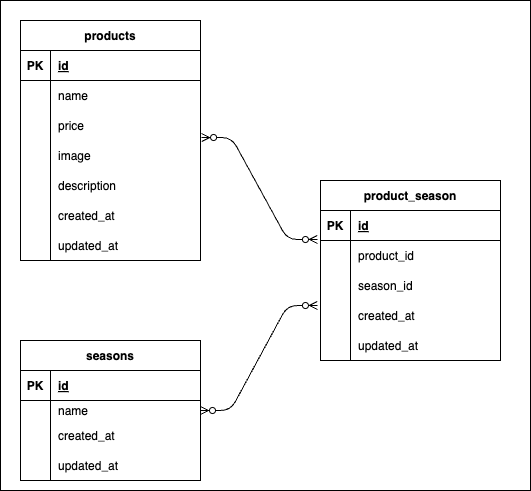

The diagram above was exported from draw.io. Its source (the exported page's mxGraphModel, read from the mxfile embedded in the PNG):
<mxGraphModel dx="251" dy="249" grid="1" gridSize="10" guides="1" tooltips="1" connect="1" arrows="1" fold="1" page="1" pageScale="1" pageWidth="827" pageHeight="1169" math="0" shadow="0">
  <root>
    <mxCell id="0" />
    <mxCell id="1" parent="0" />
    <mxCell id="64" value="" style="rounded=0;whiteSpace=wrap;html=1;shadow=0;" vertex="1" parent="1">
      <mxGeometry x="120" y="100" width="530" height="490" as="geometry" />
    </mxCell>
    <mxCell id="62" value="" style="rounded=0;whiteSpace=wrap;html=1;shadow=0;" vertex="1" parent="1">
      <mxGeometry x="440" y="310" width="180" height="150" as="geometry" />
    </mxCell>
    <mxCell id="60" value="" style="rounded=0;whiteSpace=wrap;html=1;shadow=0;" vertex="1" parent="1">
      <mxGeometry x="140" y="150" width="180" height="210" as="geometry" />
    </mxCell>
    <mxCell id="59" value="" style="rounded=0;whiteSpace=wrap;html=1;shadow=0;" vertex="1" parent="1">
      <mxGeometry x="140" y="470" width="180" height="110" as="geometry" />
    </mxCell>
    <mxCell id="2" value="products" style="shape=table;startSize=30;container=1;collapsible=1;childLayout=tableLayout;fixedRows=1;rowLines=0;fontStyle=1;align=center;resizeLast=1;shadow=0;" vertex="1" parent="1">
      <mxGeometry x="140" y="120" width="180" height="240" as="geometry">
        <mxRectangle x="140" y="120" width="90" height="30" as="alternateBounds" />
      </mxGeometry>
    </mxCell>
    <mxCell id="3" value="" style="shape=tableRow;horizontal=0;startSize=0;swimlaneHead=0;swimlaneBody=0;fillColor=none;collapsible=0;dropTarget=0;points=[[0,0.5],[1,0.5]];portConstraint=eastwest;top=0;left=0;right=0;bottom=1;" vertex="1" parent="2">
      <mxGeometry y="30" width="180" height="30" as="geometry" />
    </mxCell>
    <mxCell id="4" value="PK" style="shape=partialRectangle;connectable=0;fillColor=none;top=0;left=0;bottom=0;right=0;fontStyle=1;overflow=hidden;" vertex="1" parent="3">
      <mxGeometry width="30" height="30" as="geometry">
        <mxRectangle width="30" height="30" as="alternateBounds" />
      </mxGeometry>
    </mxCell>
    <mxCell id="5" value="id" style="shape=partialRectangle;connectable=0;fillColor=none;top=0;left=0;bottom=0;right=0;align=left;spacingLeft=6;fontStyle=5;overflow=hidden;" vertex="1" parent="3">
      <mxGeometry x="30" width="150" height="30" as="geometry">
        <mxRectangle width="150" height="30" as="alternateBounds" />
      </mxGeometry>
    </mxCell>
    <mxCell id="6" value="" style="shape=tableRow;horizontal=0;startSize=0;swimlaneHead=0;swimlaneBody=0;fillColor=none;collapsible=0;dropTarget=0;points=[[0,0.5],[1,0.5]];portConstraint=eastwest;top=0;left=0;right=0;bottom=0;" vertex="1" parent="2">
      <mxGeometry y="60" width="180" height="30" as="geometry" />
    </mxCell>
    <mxCell id="7" value="" style="shape=partialRectangle;connectable=0;fillColor=none;top=0;left=0;bottom=0;right=0;editable=1;overflow=hidden;" vertex="1" parent="6">
      <mxGeometry width="30" height="30" as="geometry">
        <mxRectangle width="30" height="30" as="alternateBounds" />
      </mxGeometry>
    </mxCell>
    <mxCell id="8" value="name" style="shape=partialRectangle;connectable=0;fillColor=none;top=0;left=0;bottom=0;right=0;align=left;spacingLeft=6;overflow=hidden;" vertex="1" parent="6">
      <mxGeometry x="30" width="150" height="30" as="geometry">
        <mxRectangle width="150" height="30" as="alternateBounds" />
      </mxGeometry>
    </mxCell>
    <mxCell id="9" value="" style="shape=tableRow;horizontal=0;startSize=0;swimlaneHead=0;swimlaneBody=0;fillColor=none;collapsible=0;dropTarget=0;points=[[0,0.5],[1,0.5]];portConstraint=eastwest;top=0;left=0;right=0;bottom=0;" vertex="1" parent="2">
      <mxGeometry y="90" width="180" height="30" as="geometry" />
    </mxCell>
    <mxCell id="10" value="" style="shape=partialRectangle;connectable=0;fillColor=none;top=0;left=0;bottom=0;right=0;editable=1;overflow=hidden;" vertex="1" parent="9">
      <mxGeometry width="30" height="30" as="geometry">
        <mxRectangle width="30" height="30" as="alternateBounds" />
      </mxGeometry>
    </mxCell>
    <mxCell id="11" value="price" style="shape=partialRectangle;connectable=0;fillColor=none;top=0;left=0;bottom=0;right=0;align=left;spacingLeft=6;overflow=hidden;" vertex="1" parent="9">
      <mxGeometry x="30" width="150" height="30" as="geometry">
        <mxRectangle width="150" height="30" as="alternateBounds" />
      </mxGeometry>
    </mxCell>
    <mxCell id="12" value="" style="shape=tableRow;horizontal=0;startSize=0;swimlaneHead=0;swimlaneBody=0;fillColor=none;collapsible=0;dropTarget=0;points=[[0,0.5],[1,0.5]];portConstraint=eastwest;top=0;left=0;right=0;bottom=0;" vertex="1" parent="2">
      <mxGeometry y="120" width="180" height="30" as="geometry" />
    </mxCell>
    <mxCell id="13" value="" style="shape=partialRectangle;connectable=0;fillColor=none;top=0;left=0;bottom=0;right=0;editable=1;overflow=hidden;" vertex="1" parent="12">
      <mxGeometry width="30" height="30" as="geometry">
        <mxRectangle width="30" height="30" as="alternateBounds" />
      </mxGeometry>
    </mxCell>
    <mxCell id="14" value="image" style="shape=partialRectangle;connectable=0;fillColor=none;top=0;left=0;bottom=0;right=0;align=left;spacingLeft=6;overflow=hidden;" vertex="1" parent="12">
      <mxGeometry x="30" width="150" height="30" as="geometry">
        <mxRectangle width="150" height="30" as="alternateBounds" />
      </mxGeometry>
    </mxCell>
    <mxCell id="41" style="shape=tableRow;horizontal=0;startSize=0;swimlaneHead=0;swimlaneBody=0;fillColor=none;collapsible=0;dropTarget=0;points=[[0,0.5],[1,0.5]];portConstraint=eastwest;top=0;left=0;right=0;bottom=0;" vertex="1" parent="2">
      <mxGeometry y="150" width="180" height="30" as="geometry" />
    </mxCell>
    <mxCell id="42" style="shape=partialRectangle;connectable=0;fillColor=none;top=0;left=0;bottom=0;right=0;editable=1;overflow=hidden;" vertex="1" parent="41">
      <mxGeometry width="30" height="30" as="geometry">
        <mxRectangle width="30" height="30" as="alternateBounds" />
      </mxGeometry>
    </mxCell>
    <mxCell id="43" value="description" style="shape=partialRectangle;connectable=0;fillColor=none;top=0;left=0;bottom=0;right=0;align=left;spacingLeft=6;overflow=hidden;" vertex="1" parent="41">
      <mxGeometry x="30" width="150" height="30" as="geometry">
        <mxRectangle width="150" height="30" as="alternateBounds" />
      </mxGeometry>
    </mxCell>
    <mxCell id="44" style="shape=tableRow;horizontal=0;startSize=0;swimlaneHead=0;swimlaneBody=0;fillColor=none;collapsible=0;dropTarget=0;points=[[0,0.5],[1,0.5]];portConstraint=eastwest;top=0;left=0;right=0;bottom=0;" vertex="1" parent="2">
      <mxGeometry y="180" width="180" height="30" as="geometry" />
    </mxCell>
    <mxCell id="45" style="shape=partialRectangle;connectable=0;fillColor=none;top=0;left=0;bottom=0;right=0;editable=1;overflow=hidden;" vertex="1" parent="44">
      <mxGeometry width="30" height="30" as="geometry">
        <mxRectangle width="30" height="30" as="alternateBounds" />
      </mxGeometry>
    </mxCell>
    <mxCell id="46" value="created_at" style="shape=partialRectangle;connectable=0;fillColor=none;top=0;left=0;bottom=0;right=0;align=left;spacingLeft=6;overflow=hidden;" vertex="1" parent="44">
      <mxGeometry x="30" width="150" height="30" as="geometry">
        <mxRectangle width="150" height="30" as="alternateBounds" />
      </mxGeometry>
    </mxCell>
    <mxCell id="47" style="shape=tableRow;horizontal=0;startSize=0;swimlaneHead=0;swimlaneBody=0;fillColor=none;collapsible=0;dropTarget=0;points=[[0,0.5],[1,0.5]];portConstraint=eastwest;top=0;left=0;right=0;bottom=0;" vertex="1" parent="2">
      <mxGeometry y="210" width="180" height="30" as="geometry" />
    </mxCell>
    <mxCell id="48" style="shape=partialRectangle;connectable=0;fillColor=none;top=0;left=0;bottom=0;right=0;editable=1;overflow=hidden;" vertex="1" parent="47">
      <mxGeometry width="30" height="30" as="geometry">
        <mxRectangle width="30" height="30" as="alternateBounds" />
      </mxGeometry>
    </mxCell>
    <mxCell id="49" value="updated_at" style="shape=partialRectangle;connectable=0;fillColor=none;top=0;left=0;bottom=0;right=0;align=left;spacingLeft=6;overflow=hidden;" vertex="1" parent="47">
      <mxGeometry x="30" width="150" height="30" as="geometry">
        <mxRectangle width="150" height="30" as="alternateBounds" />
      </mxGeometry>
    </mxCell>
    <mxCell id="15" value="seasons" style="shape=table;startSize=30;container=1;collapsible=1;childLayout=tableLayout;fixedRows=1;rowLines=0;fontStyle=1;align=center;resizeLast=1;" vertex="1" parent="1">
      <mxGeometry x="140" y="440" width="180" height="140" as="geometry" />
    </mxCell>
    <mxCell id="16" value="" style="shape=tableRow;horizontal=0;startSize=0;swimlaneHead=0;swimlaneBody=0;fillColor=none;collapsible=0;dropTarget=0;points=[[0,0.5],[1,0.5]];portConstraint=eastwest;top=0;left=0;right=0;bottom=1;" vertex="1" parent="15">
      <mxGeometry y="30" width="180" height="30" as="geometry" />
    </mxCell>
    <mxCell id="17" value="PK" style="shape=partialRectangle;connectable=0;fillColor=none;top=0;left=0;bottom=0;right=0;fontStyle=1;overflow=hidden;" vertex="1" parent="16">
      <mxGeometry width="30" height="30" as="geometry">
        <mxRectangle width="30" height="30" as="alternateBounds" />
      </mxGeometry>
    </mxCell>
    <mxCell id="18" value="id" style="shape=partialRectangle;connectable=0;fillColor=none;top=0;left=0;bottom=0;right=0;align=left;spacingLeft=6;fontStyle=5;overflow=hidden;" vertex="1" parent="16">
      <mxGeometry x="30" width="150" height="30" as="geometry">
        <mxRectangle width="150" height="30" as="alternateBounds" />
      </mxGeometry>
    </mxCell>
    <mxCell id="19" value="" style="shape=tableRow;horizontal=0;startSize=0;swimlaneHead=0;swimlaneBody=0;fillColor=none;collapsible=0;dropTarget=0;points=[[0,0.5],[1,0.5]];portConstraint=eastwest;top=0;left=0;right=0;bottom=0;" vertex="1" parent="15">
      <mxGeometry y="60" width="180" height="20" as="geometry" />
    </mxCell>
    <mxCell id="20" value="" style="shape=partialRectangle;connectable=0;fillColor=none;top=0;left=0;bottom=0;right=0;editable=1;overflow=hidden;" vertex="1" parent="19">
      <mxGeometry width="30" height="20" as="geometry">
        <mxRectangle width="30" height="20" as="alternateBounds" />
      </mxGeometry>
    </mxCell>
    <mxCell id="21" value="name" style="shape=partialRectangle;connectable=0;fillColor=none;top=0;left=0;bottom=0;right=0;align=left;spacingLeft=6;overflow=hidden;" vertex="1" parent="19">
      <mxGeometry x="30" width="150" height="20" as="geometry">
        <mxRectangle width="150" height="20" as="alternateBounds" />
      </mxGeometry>
    </mxCell>
    <mxCell id="22" value="" style="shape=tableRow;horizontal=0;startSize=0;swimlaneHead=0;swimlaneBody=0;fillColor=none;collapsible=0;dropTarget=0;points=[[0,0.5],[1,0.5]];portConstraint=eastwest;top=0;left=0;right=0;bottom=0;" vertex="1" parent="15">
      <mxGeometry y="80" width="180" height="30" as="geometry" />
    </mxCell>
    <mxCell id="23" value="" style="shape=partialRectangle;connectable=0;fillColor=none;top=0;left=0;bottom=0;right=0;editable=1;overflow=hidden;" vertex="1" parent="22">
      <mxGeometry width="30" height="30" as="geometry">
        <mxRectangle width="30" height="30" as="alternateBounds" />
      </mxGeometry>
    </mxCell>
    <mxCell id="24" value="created_at" style="shape=partialRectangle;connectable=0;fillColor=none;top=0;left=0;bottom=0;right=0;align=left;spacingLeft=6;overflow=hidden;" vertex="1" parent="22">
      <mxGeometry x="30" width="150" height="30" as="geometry">
        <mxRectangle width="150" height="30" as="alternateBounds" />
      </mxGeometry>
    </mxCell>
    <mxCell id="25" value="" style="shape=tableRow;horizontal=0;startSize=0;swimlaneHead=0;swimlaneBody=0;fillColor=none;collapsible=0;dropTarget=0;points=[[0,0.5],[1,0.5]];portConstraint=eastwest;top=0;left=0;right=0;bottom=0;" vertex="1" parent="15">
      <mxGeometry y="110" width="180" height="30" as="geometry" />
    </mxCell>
    <mxCell id="26" value="" style="shape=partialRectangle;connectable=0;fillColor=none;top=0;left=0;bottom=0;right=0;editable=1;overflow=hidden;" vertex="1" parent="25">
      <mxGeometry width="30" height="30" as="geometry">
        <mxRectangle width="30" height="30" as="alternateBounds" />
      </mxGeometry>
    </mxCell>
    <mxCell id="27" value="updated_at" style="shape=partialRectangle;connectable=0;fillColor=none;top=0;left=0;bottom=0;right=0;align=left;spacingLeft=6;overflow=hidden;" vertex="1" parent="25">
      <mxGeometry x="30" width="150" height="30" as="geometry">
        <mxRectangle width="150" height="30" as="alternateBounds" />
      </mxGeometry>
    </mxCell>
    <mxCell id="28" value="product_season" style="shape=table;startSize=30;container=1;collapsible=1;childLayout=tableLayout;fixedRows=1;rowLines=0;fontStyle=1;align=center;resizeLast=1;" vertex="1" parent="1">
      <mxGeometry x="440" y="280" width="180" height="180" as="geometry" />
    </mxCell>
    <mxCell id="29" value="" style="shape=tableRow;horizontal=0;startSize=0;swimlaneHead=0;swimlaneBody=0;fillColor=none;collapsible=0;dropTarget=0;points=[[0,0.5],[1,0.5]];portConstraint=eastwest;top=0;left=0;right=0;bottom=1;" vertex="1" parent="28">
      <mxGeometry y="30" width="180" height="30" as="geometry" />
    </mxCell>
    <mxCell id="30" value="PK" style="shape=partialRectangle;connectable=0;fillColor=none;top=0;left=0;bottom=0;right=0;fontStyle=1;overflow=hidden;" vertex="1" parent="29">
      <mxGeometry width="30" height="30" as="geometry">
        <mxRectangle width="30" height="30" as="alternateBounds" />
      </mxGeometry>
    </mxCell>
    <mxCell id="31" value="id" style="shape=partialRectangle;connectable=0;fillColor=none;top=0;left=0;bottom=0;right=0;align=left;spacingLeft=6;fontStyle=5;overflow=hidden;" vertex="1" parent="29">
      <mxGeometry x="30" width="150" height="30" as="geometry">
        <mxRectangle width="150" height="30" as="alternateBounds" />
      </mxGeometry>
    </mxCell>
    <mxCell id="32" value="" style="shape=tableRow;horizontal=0;startSize=0;swimlaneHead=0;swimlaneBody=0;fillColor=none;collapsible=0;dropTarget=0;points=[[0,0.5],[1,0.5]];portConstraint=eastwest;top=0;left=0;right=0;bottom=0;" vertex="1" parent="28">
      <mxGeometry y="60" width="180" height="30" as="geometry" />
    </mxCell>
    <mxCell id="33" value="" style="shape=partialRectangle;connectable=0;fillColor=none;top=0;left=0;bottom=0;right=0;editable=1;overflow=hidden;" vertex="1" parent="32">
      <mxGeometry width="30" height="30" as="geometry">
        <mxRectangle width="30" height="30" as="alternateBounds" />
      </mxGeometry>
    </mxCell>
    <mxCell id="34" value="product_id" style="shape=partialRectangle;connectable=0;fillColor=none;top=0;left=0;bottom=0;right=0;align=left;spacingLeft=6;overflow=hidden;" vertex="1" parent="32">
      <mxGeometry x="30" width="150" height="30" as="geometry">
        <mxRectangle width="150" height="30" as="alternateBounds" />
      </mxGeometry>
    </mxCell>
    <mxCell id="35" value="" style="shape=tableRow;horizontal=0;startSize=0;swimlaneHead=0;swimlaneBody=0;fillColor=none;collapsible=0;dropTarget=0;points=[[0,0.5],[1,0.5]];portConstraint=eastwest;top=0;left=0;right=0;bottom=0;" vertex="1" parent="28">
      <mxGeometry y="90" width="180" height="30" as="geometry" />
    </mxCell>
    <mxCell id="36" value="" style="shape=partialRectangle;connectable=0;fillColor=none;top=0;left=0;bottom=0;right=0;editable=1;overflow=hidden;" vertex="1" parent="35">
      <mxGeometry width="30" height="30" as="geometry">
        <mxRectangle width="30" height="30" as="alternateBounds" />
      </mxGeometry>
    </mxCell>
    <mxCell id="37" value="season_id" style="shape=partialRectangle;connectable=0;fillColor=none;top=0;left=0;bottom=0;right=0;align=left;spacingLeft=6;overflow=hidden;" vertex="1" parent="35">
      <mxGeometry x="30" width="150" height="30" as="geometry">
        <mxRectangle width="150" height="30" as="alternateBounds" />
      </mxGeometry>
    </mxCell>
    <mxCell id="38" value="" style="shape=tableRow;horizontal=0;startSize=0;swimlaneHead=0;swimlaneBody=0;fillColor=none;collapsible=0;dropTarget=0;points=[[0,0.5],[1,0.5]];portConstraint=eastwest;top=0;left=0;right=0;bottom=0;" vertex="1" parent="28">
      <mxGeometry y="120" width="180" height="30" as="geometry" />
    </mxCell>
    <mxCell id="39" value="" style="shape=partialRectangle;connectable=0;fillColor=none;top=0;left=0;bottom=0;right=0;editable=1;overflow=hidden;" vertex="1" parent="38">
      <mxGeometry width="30" height="30" as="geometry">
        <mxRectangle width="30" height="30" as="alternateBounds" />
      </mxGeometry>
    </mxCell>
    <mxCell id="40" value="created_at" style="shape=partialRectangle;connectable=0;fillColor=none;top=0;left=0;bottom=0;right=0;align=left;spacingLeft=6;overflow=hidden;" vertex="1" parent="38">
      <mxGeometry x="30" width="150" height="30" as="geometry">
        <mxRectangle width="150" height="30" as="alternateBounds" />
      </mxGeometry>
    </mxCell>
    <mxCell id="50" style="shape=tableRow;horizontal=0;startSize=0;swimlaneHead=0;swimlaneBody=0;fillColor=none;collapsible=0;dropTarget=0;points=[[0,0.5],[1,0.5]];portConstraint=eastwest;top=0;left=0;right=0;bottom=0;" vertex="1" parent="28">
      <mxGeometry y="150" width="180" height="30" as="geometry" />
    </mxCell>
    <mxCell id="51" style="shape=partialRectangle;connectable=0;fillColor=none;top=0;left=0;bottom=0;right=0;editable=1;overflow=hidden;" vertex="1" parent="50">
      <mxGeometry width="30" height="30" as="geometry">
        <mxRectangle width="30" height="30" as="alternateBounds" />
      </mxGeometry>
    </mxCell>
    <mxCell id="52" value="updated_at" style="shape=partialRectangle;connectable=0;fillColor=none;top=0;left=0;bottom=0;right=0;align=left;spacingLeft=6;overflow=hidden;" vertex="1" parent="50">
      <mxGeometry x="30" width="150" height="30" as="geometry">
        <mxRectangle width="150" height="30" as="alternateBounds" />
      </mxGeometry>
    </mxCell>
    <mxCell id="54" value="" style="edgeStyle=entityRelationEdgeStyle;fontSize=12;html=1;endArrow=ERzeroToMany;endFill=1;startArrow=ERzeroToMany;exitX=1.006;exitY=-0.1;exitDx=0;exitDy=0;exitPerimeter=0;entryX=-0.017;entryY=0.967;entryDx=0;entryDy=0;entryPerimeter=0;" edge="1" parent="1" source="12" target="29">
      <mxGeometry width="100" height="100" relative="1" as="geometry">
        <mxPoint x="330" y="420" as="sourcePoint" />
        <mxPoint x="430" y="320" as="targetPoint" />
      </mxGeometry>
    </mxCell>
    <mxCell id="55" value="" style="edgeStyle=entityRelationEdgeStyle;fontSize=12;html=1;endArrow=ERzeroToMany;endFill=1;startArrow=ERzeroToMany;entryX=-0.017;entryY=0.167;entryDx=0;entryDy=0;entryPerimeter=0;" edge="1" parent="1" target="38">
      <mxGeometry width="100" height="100" relative="1" as="geometry">
        <mxPoint x="320" y="510" as="sourcePoint" />
        <mxPoint x="420" y="410" as="targetPoint" />
      </mxGeometry>
    </mxCell>
  </root>
</mxGraphModel>